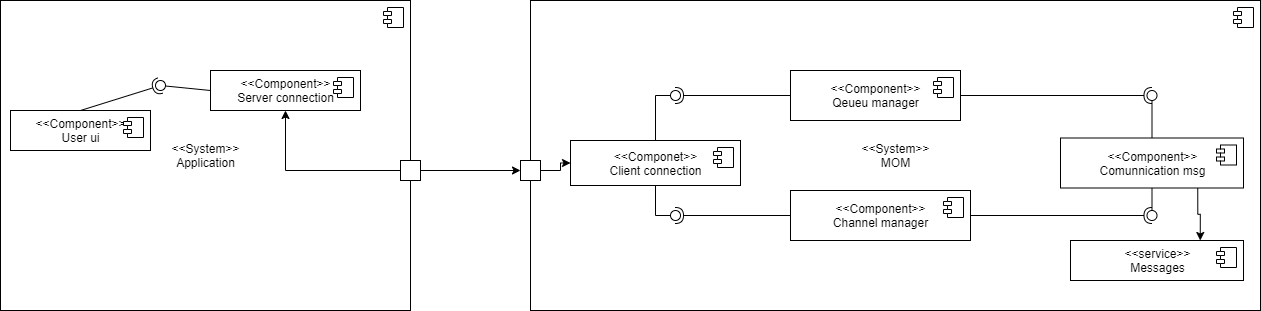

The diagram above was exported from draw.io. Its source (the exported page's mxGraphModel, read from the mxfile embedded in the PNG):
<mxGraphModel dx="2169" dy="614" grid="1" gridSize="10" guides="1" tooltips="1" connect="1" arrows="1" fold="1" page="1" pageScale="1" pageWidth="827" pageHeight="1169" math="0" shadow="0">
  <root>
    <mxCell id="0" />
    <mxCell id="1" parent="0" />
    <mxCell id="VIq_UmkURkH8Jo_pevKU-1" value="&amp;lt;&amp;lt;System&amp;gt;&amp;gt;&lt;br&gt;MOM" style="html=1;dropTarget=0;" vertex="1" parent="1">
      <mxGeometry x="360" y="90" width="730" height="310" as="geometry" />
    </mxCell>
    <mxCell id="VIq_UmkURkH8Jo_pevKU-2" value="" style="shape=module;jettyWidth=8;jettyHeight=4;" vertex="1" parent="VIq_UmkURkH8Jo_pevKU-1">
      <mxGeometry x="1" width="20" height="20" relative="1" as="geometry">
        <mxPoint x="-27" y="7" as="offset" />
      </mxGeometry>
    </mxCell>
    <mxCell id="VIq_UmkURkH8Jo_pevKU-3" value="&amp;lt;&amp;lt;Component&amp;gt;&amp;gt;&lt;br&gt;Qeueu manager" style="html=1;dropTarget=0;" vertex="1" parent="1">
      <mxGeometry x="620" y="160" width="170" height="50" as="geometry" />
    </mxCell>
    <mxCell id="VIq_UmkURkH8Jo_pevKU-4" value="" style="shape=module;jettyWidth=8;jettyHeight=4;" vertex="1" parent="VIq_UmkURkH8Jo_pevKU-3">
      <mxGeometry x="1" width="20" height="20" relative="1" as="geometry">
        <mxPoint x="-27" y="7" as="offset" />
      </mxGeometry>
    </mxCell>
    <mxCell id="VIq_UmkURkH8Jo_pevKU-5" value="&amp;lt;&amp;lt;Component&amp;gt;&amp;gt;&lt;br&gt;Channel manager" style="html=1;dropTarget=0;" vertex="1" parent="1">
      <mxGeometry x="620" y="280" width="180" height="50" as="geometry" />
    </mxCell>
    <mxCell id="VIq_UmkURkH8Jo_pevKU-6" value="" style="shape=module;jettyWidth=8;jettyHeight=4;" vertex="1" parent="VIq_UmkURkH8Jo_pevKU-5">
      <mxGeometry x="1" width="20" height="20" relative="1" as="geometry">
        <mxPoint x="-27" y="7" as="offset" />
      </mxGeometry>
    </mxCell>
    <mxCell id="VIq_UmkURkH8Jo_pevKU-7" value="&amp;lt;&amp;lt;Componet&amp;gt;&amp;gt;&lt;br&gt;Client connection" style="html=1;dropTarget=0;" vertex="1" parent="1">
      <mxGeometry x="400" y="230" width="170" height="45" as="geometry" />
    </mxCell>
    <mxCell id="VIq_UmkURkH8Jo_pevKU-8" value="" style="shape=module;jettyWidth=8;jettyHeight=4;" vertex="1" parent="VIq_UmkURkH8Jo_pevKU-7">
      <mxGeometry x="1" width="20" height="20" relative="1" as="geometry">
        <mxPoint x="-27" y="7" as="offset" />
      </mxGeometry>
    </mxCell>
    <mxCell id="VIq_UmkURkH8Jo_pevKU-9" value="&amp;lt;&amp;lt;System&amp;gt;&amp;gt;&lt;br&gt;Application" style="html=1;dropTarget=0;" vertex="1" parent="1">
      <mxGeometry x="-170" y="90" width="410" height="310" as="geometry" />
    </mxCell>
    <mxCell id="VIq_UmkURkH8Jo_pevKU-10" value="" style="shape=module;jettyWidth=8;jettyHeight=4;" vertex="1" parent="VIq_UmkURkH8Jo_pevKU-9">
      <mxGeometry x="1" width="20" height="20" relative="1" as="geometry">
        <mxPoint x="-27" y="7" as="offset" />
      </mxGeometry>
    </mxCell>
    <mxCell id="VIq_UmkURkH8Jo_pevKU-23" style="edgeStyle=orthogonalEdgeStyle;rounded=0;orthogonalLoop=1;jettySize=auto;html=1;entryX=0;entryY=0.5;entryDx=0;entryDy=0;" edge="1" parent="1" source="VIq_UmkURkH8Jo_pevKU-11" target="VIq_UmkURkH8Jo_pevKU-7">
      <mxGeometry relative="1" as="geometry" />
    </mxCell>
    <mxCell id="VIq_UmkURkH8Jo_pevKU-11" value="" style="whiteSpace=wrap;html=1;aspect=fixed;" vertex="1" parent="1">
      <mxGeometry x="350" y="250" width="20" height="20" as="geometry" />
    </mxCell>
    <mxCell id="VIq_UmkURkH8Jo_pevKU-12" value="" style="rounded=0;orthogonalLoop=1;jettySize=auto;html=1;endArrow=none;endFill=0;exitX=0.5;exitY=0;exitDx=0;exitDy=0;" edge="1" target="VIq_UmkURkH8Jo_pevKU-14" parent="1" source="VIq_UmkURkH8Jo_pevKU-7">
      <mxGeometry relative="1" as="geometry">
        <mxPoint x="460" y="185" as="sourcePoint" />
        <Array as="points">
          <mxPoint x="485" y="185" />
        </Array>
      </mxGeometry>
    </mxCell>
    <mxCell id="VIq_UmkURkH8Jo_pevKU-13" value="" style="rounded=0;orthogonalLoop=1;jettySize=auto;html=1;endArrow=halfCircle;endFill=0;entryX=0.5;entryY=0.5;entryDx=0;entryDy=0;endSize=6;strokeWidth=1;exitX=0;exitY=0.5;exitDx=0;exitDy=0;" edge="1" target="VIq_UmkURkH8Jo_pevKU-14" parent="1" source="VIq_UmkURkH8Jo_pevKU-3">
      <mxGeometry relative="1" as="geometry">
        <mxPoint x="500" y="185" as="sourcePoint" />
      </mxGeometry>
    </mxCell>
    <mxCell id="VIq_UmkURkH8Jo_pevKU-14" value="" style="ellipse;whiteSpace=wrap;html=1;fontFamily=Helvetica;fontSize=12;fontColor=#000000;align=center;strokeColor=#000000;fillColor=#ffffff;points=[];aspect=fixed;resizable=0;" vertex="1" parent="1">
      <mxGeometry x="500" y="180" width="10" height="10" as="geometry" />
    </mxCell>
    <mxCell id="VIq_UmkURkH8Jo_pevKU-15" value="" style="rounded=0;orthogonalLoop=1;jettySize=auto;html=1;endArrow=none;endFill=0;exitX=0.5;exitY=1;exitDx=0;exitDy=0;" edge="1" target="VIq_UmkURkH8Jo_pevKU-17" parent="1" source="VIq_UmkURkH8Jo_pevKU-7">
      <mxGeometry relative="1" as="geometry">
        <mxPoint x="475" y="305" as="sourcePoint" />
        <Array as="points">
          <mxPoint x="485" y="305" />
        </Array>
      </mxGeometry>
    </mxCell>
    <mxCell id="VIq_UmkURkH8Jo_pevKU-16" value="" style="rounded=0;orthogonalLoop=1;jettySize=auto;html=1;endArrow=halfCircle;endFill=0;entryX=0.5;entryY=0.5;entryDx=0;entryDy=0;endSize=6;strokeWidth=1;" edge="1" target="VIq_UmkURkH8Jo_pevKU-17" parent="1" source="VIq_UmkURkH8Jo_pevKU-5">
      <mxGeometry relative="1" as="geometry">
        <mxPoint x="515" y="305" as="sourcePoint" />
      </mxGeometry>
    </mxCell>
    <mxCell id="VIq_UmkURkH8Jo_pevKU-17" value="" style="ellipse;whiteSpace=wrap;html=1;fontFamily=Helvetica;fontSize=12;fontColor=#000000;align=center;strokeColor=#000000;fillColor=#ffffff;points=[];aspect=fixed;resizable=0;" vertex="1" parent="1">
      <mxGeometry x="500" y="300" width="10" height="10" as="geometry" />
    </mxCell>
    <mxCell id="VIq_UmkURkH8Jo_pevKU-22" style="edgeStyle=orthogonalEdgeStyle;rounded=0;orthogonalLoop=1;jettySize=auto;html=1;entryX=0;entryY=0.5;entryDx=0;entryDy=0;" edge="1" parent="1" source="VIq_UmkURkH8Jo_pevKU-18" target="VIq_UmkURkH8Jo_pevKU-11">
      <mxGeometry relative="1" as="geometry" />
    </mxCell>
    <mxCell id="VIq_UmkURkH8Jo_pevKU-28" style="edgeStyle=orthogonalEdgeStyle;rounded=0;orthogonalLoop=1;jettySize=auto;html=1;entryX=0.5;entryY=1;entryDx=0;entryDy=0;" edge="1" parent="1" source="VIq_UmkURkH8Jo_pevKU-18" target="VIq_UmkURkH8Jo_pevKU-19">
      <mxGeometry relative="1" as="geometry" />
    </mxCell>
    <mxCell id="VIq_UmkURkH8Jo_pevKU-18" value="" style="whiteSpace=wrap;html=1;aspect=fixed;" vertex="1" parent="1">
      <mxGeometry x="230" y="250" width="20" height="20" as="geometry" />
    </mxCell>
    <mxCell id="VIq_UmkURkH8Jo_pevKU-19" value="&amp;lt;&amp;lt;Component&amp;gt;&amp;gt;&lt;br&gt;Server connection" style="html=1;dropTarget=0;" vertex="1" parent="1">
      <mxGeometry x="40" y="160" width="150" height="40" as="geometry" />
    </mxCell>
    <mxCell id="VIq_UmkURkH8Jo_pevKU-20" value="" style="shape=module;jettyWidth=8;jettyHeight=4;" vertex="1" parent="VIq_UmkURkH8Jo_pevKU-19">
      <mxGeometry x="1" width="20" height="20" relative="1" as="geometry">
        <mxPoint x="-27" y="7" as="offset" />
      </mxGeometry>
    </mxCell>
    <mxCell id="VIq_UmkURkH8Jo_pevKU-24" value="&amp;lt;&amp;lt;service&amp;gt;&amp;gt;&lt;br&gt;Messages" style="html=1;dropTarget=0;" vertex="1" parent="1">
      <mxGeometry x="900" y="330" width="173" height="40" as="geometry" />
    </mxCell>
    <mxCell id="VIq_UmkURkH8Jo_pevKU-25" value="" style="shape=module;jettyWidth=8;jettyHeight=4;" vertex="1" parent="VIq_UmkURkH8Jo_pevKU-24">
      <mxGeometry x="1" width="20" height="20" relative="1" as="geometry">
        <mxPoint x="-27" y="7" as="offset" />
      </mxGeometry>
    </mxCell>
    <mxCell id="VIq_UmkURkH8Jo_pevKU-29" value="&amp;lt;&amp;lt;Component&amp;gt;&amp;gt;&lt;br&gt;User ui" style="html=1;dropTarget=0;" vertex="1" parent="1">
      <mxGeometry x="-160" y="200" width="140" height="40" as="geometry" />
    </mxCell>
    <mxCell id="VIq_UmkURkH8Jo_pevKU-30" value="" style="shape=module;jettyWidth=8;jettyHeight=4;" vertex="1" parent="VIq_UmkURkH8Jo_pevKU-29">
      <mxGeometry x="1" width="20" height="20" relative="1" as="geometry">
        <mxPoint x="-27" y="7" as="offset" />
      </mxGeometry>
    </mxCell>
    <mxCell id="VIq_UmkURkH8Jo_pevKU-31" value="" style="rounded=0;orthogonalLoop=1;jettySize=auto;html=1;endArrow=none;endFill=0;exitX=0;exitY=0.5;exitDx=0;exitDy=0;" edge="1" target="VIq_UmkURkH8Jo_pevKU-33" parent="1" source="VIq_UmkURkH8Jo_pevKU-19">
      <mxGeometry relative="1" as="geometry">
        <mxPoint x="-30" y="175" as="sourcePoint" />
      </mxGeometry>
    </mxCell>
    <mxCell id="VIq_UmkURkH8Jo_pevKU-32" value="" style="rounded=0;orthogonalLoop=1;jettySize=auto;html=1;endArrow=halfCircle;endFill=0;entryX=0.5;entryY=0.5;entryDx=0;entryDy=0;endSize=6;strokeWidth=1;exitX=0.5;exitY=0;exitDx=0;exitDy=0;" edge="1" target="VIq_UmkURkH8Jo_pevKU-33" parent="1" source="VIq_UmkURkH8Jo_pevKU-29">
      <mxGeometry relative="1" as="geometry">
        <mxPoint x="10" y="175" as="sourcePoint" />
      </mxGeometry>
    </mxCell>
    <mxCell id="VIq_UmkURkH8Jo_pevKU-33" value="" style="ellipse;whiteSpace=wrap;html=1;fontFamily=Helvetica;fontSize=12;fontColor=#000000;align=center;strokeColor=#000000;fillColor=#ffffff;points=[];aspect=fixed;resizable=0;" vertex="1" parent="1">
      <mxGeometry x="-15" y="170" width="10" height="10" as="geometry" />
    </mxCell>
    <mxCell id="VIq_UmkURkH8Jo_pevKU-43" style="edgeStyle=orthogonalEdgeStyle;rounded=0;orthogonalLoop=1;jettySize=auto;html=1;exitX=0.75;exitY=1;exitDx=0;exitDy=0;entryX=0.75;entryY=0;entryDx=0;entryDy=0;" edge="1" parent="1" source="VIq_UmkURkH8Jo_pevKU-34" target="VIq_UmkURkH8Jo_pevKU-24">
      <mxGeometry relative="1" as="geometry" />
    </mxCell>
    <mxCell id="VIq_UmkURkH8Jo_pevKU-34" value="&amp;lt;&amp;lt;Component&amp;gt;&amp;gt;&lt;br&gt;Comunnication msg" style="html=1;dropTarget=0;" vertex="1" parent="1">
      <mxGeometry x="890" y="227.5" width="183" height="50" as="geometry" />
    </mxCell>
    <mxCell id="VIq_UmkURkH8Jo_pevKU-35" value="" style="shape=module;jettyWidth=8;jettyHeight=4;" vertex="1" parent="VIq_UmkURkH8Jo_pevKU-34">
      <mxGeometry x="1" width="20" height="20" relative="1" as="geometry">
        <mxPoint x="-27" y="7" as="offset" />
      </mxGeometry>
    </mxCell>
    <mxCell id="VIq_UmkURkH8Jo_pevKU-37" value="" style="rounded=0;orthogonalLoop=1;jettySize=auto;html=1;endArrow=none;endFill=0;exitX=0.5;exitY=0;exitDx=0;exitDy=0;" edge="1" target="VIq_UmkURkH8Jo_pevKU-39" parent="1" source="VIq_UmkURkH8Jo_pevKU-34">
      <mxGeometry relative="1" as="geometry">
        <mxPoint x="830" y="220" as="sourcePoint" />
      </mxGeometry>
    </mxCell>
    <mxCell id="VIq_UmkURkH8Jo_pevKU-38" value="" style="rounded=0;orthogonalLoop=1;jettySize=auto;html=1;endArrow=halfCircle;endFill=0;entryX=0.5;entryY=0.5;entryDx=0;entryDy=0;endSize=6;strokeWidth=1;exitX=1;exitY=0.5;exitDx=0;exitDy=0;" edge="1" target="VIq_UmkURkH8Jo_pevKU-39" parent="1" source="VIq_UmkURkH8Jo_pevKU-3">
      <mxGeometry relative="1" as="geometry">
        <mxPoint x="877" y="220" as="sourcePoint" />
      </mxGeometry>
    </mxCell>
    <mxCell id="VIq_UmkURkH8Jo_pevKU-39" value="" style="ellipse;whiteSpace=wrap;html=1;fontFamily=Helvetica;fontSize=12;fontColor=#000000;align=center;strokeColor=#000000;fillColor=#ffffff;points=[];aspect=fixed;resizable=0;" vertex="1" parent="1">
      <mxGeometry x="976.5" y="180" width="10" height="10" as="geometry" />
    </mxCell>
    <mxCell id="VIq_UmkURkH8Jo_pevKU-40" value="" style="rounded=0;orthogonalLoop=1;jettySize=auto;html=1;endArrow=none;endFill=0;exitX=0.5;exitY=1;exitDx=0;exitDy=0;" edge="1" target="VIq_UmkURkH8Jo_pevKU-42" parent="1" source="VIq_UmkURkH8Jo_pevKU-34">
      <mxGeometry relative="1" as="geometry">
        <mxPoint x="837" y="335" as="sourcePoint" />
      </mxGeometry>
    </mxCell>
    <mxCell id="VIq_UmkURkH8Jo_pevKU-41" value="" style="rounded=0;orthogonalLoop=1;jettySize=auto;html=1;endArrow=halfCircle;endFill=0;entryX=0.5;entryY=0.5;entryDx=0;entryDy=0;endSize=6;strokeWidth=1;exitX=1;exitY=0.5;exitDx=0;exitDy=0;" edge="1" target="VIq_UmkURkH8Jo_pevKU-42" parent="1" source="VIq_UmkURkH8Jo_pevKU-5">
      <mxGeometry relative="1" as="geometry">
        <mxPoint x="877" y="335" as="sourcePoint" />
      </mxGeometry>
    </mxCell>
    <mxCell id="VIq_UmkURkH8Jo_pevKU-42" value="" style="ellipse;whiteSpace=wrap;html=1;fontFamily=Helvetica;fontSize=12;fontColor=#000000;align=center;strokeColor=#000000;fillColor=#ffffff;points=[];aspect=fixed;resizable=0;" vertex="1" parent="1">
      <mxGeometry x="976.5" y="300" width="10" height="10" as="geometry" />
    </mxCell>
  </root>
</mxGraphModel>